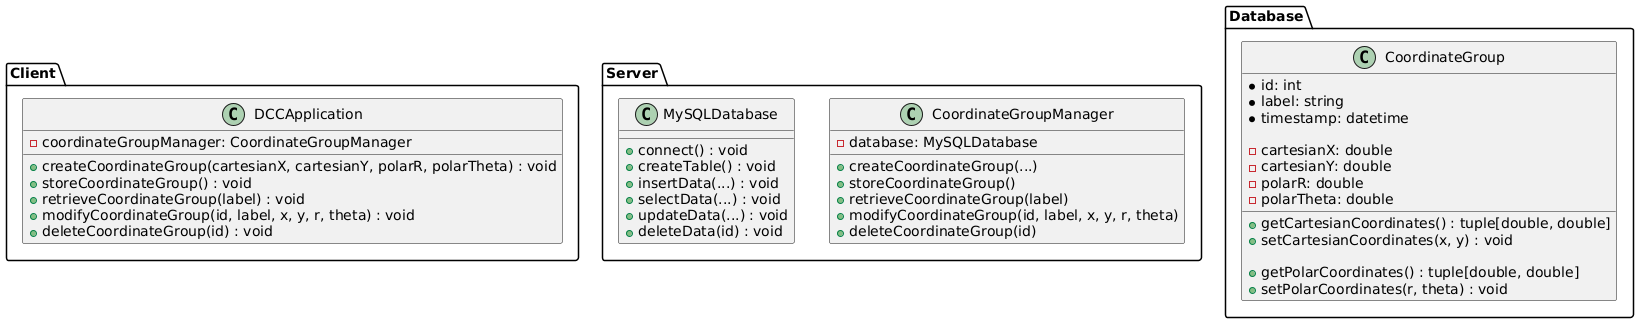

The diagram above was rendered by PlantUML. Its source (embedded in the PNG):
@startuml

package "Client" {
    class DCCApplication {
        - coordinateGroupManager: CoordinateGroupManager
        + createCoordinateGroup(cartesianX, cartesianY, polarR, polarTheta) : void
        + storeCoordinateGroup() : void
        + retrieveCoordinateGroup(label) : void
        + modifyCoordinateGroup(id, label, x, y, r, theta) : void
        + deleteCoordinateGroup(id) : void
    }
}


package "Server" {

    class CoordinateGroupManager {
        - database: MySQLDatabase
        + createCoordinateGroup(...)
        + storeCoordinateGroup()
        + retrieveCoordinateGroup(label)
        + modifyCoordinateGroup(id, label, x, y, r, theta)
        + deleteCoordinateGroup(id)
    }


    class MySQLDatabase {
        + connect() : void
        + createTable() : void
        + insertData(...) : void
        + selectData(...) : void
        + updateData(...) : void
        + deleteData(id) : void
    }
}


package "Database" {

    class CoordinateGroup {
        * id: int
        * label: string
        * timestamp: datetime
        
        - cartesianX: double
        - cartesianY: double
        - polarR: double
        - polarTheta: double

        + getCartesianCoordinates() : tuple[double, double]
        + setCartesianCoordinates(x, y) : void

        + getPolarCoordinates() : tuple[double, double]
        + setPolarCoordinates(r, theta) : void
    }
}


@enduml